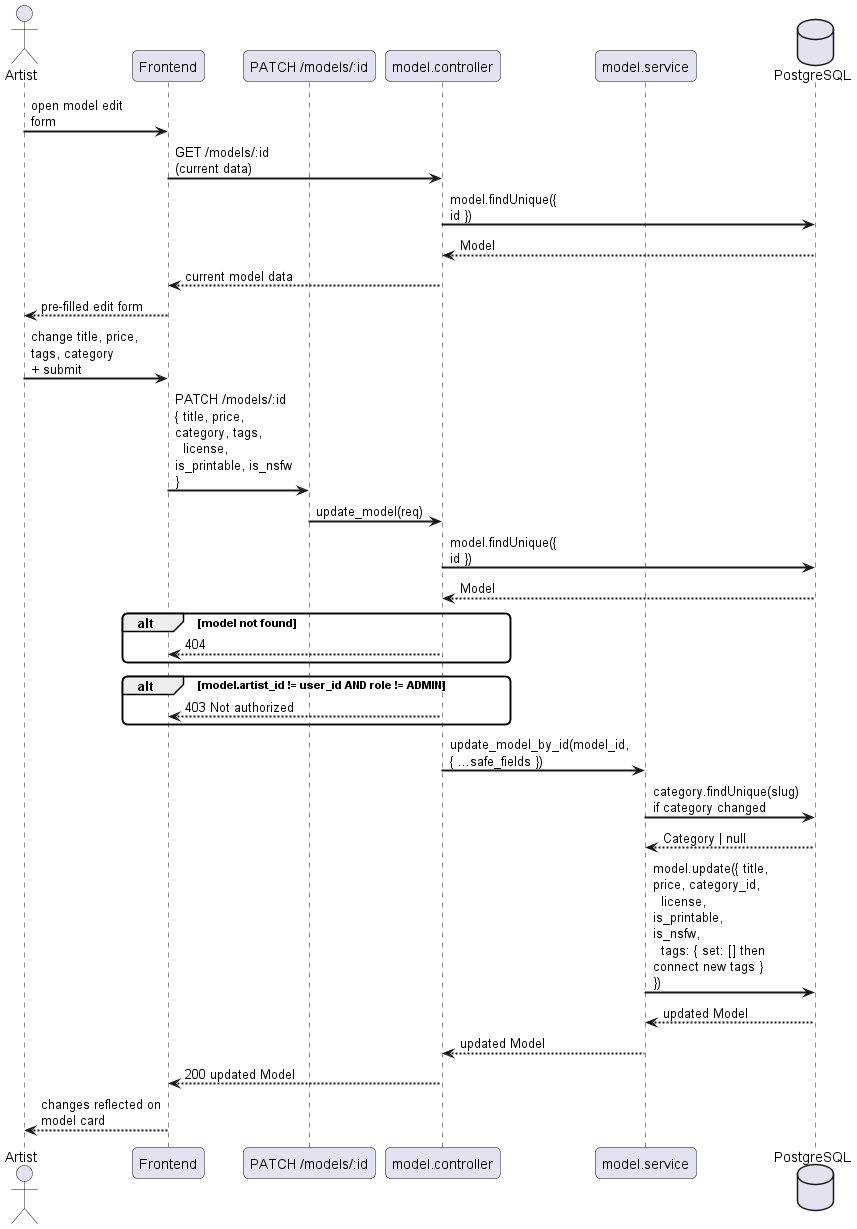

The diagram above was rendered by PlantUML. Its source (embedded in the PNG):
@startuml
skinparam sequenceArrowThickness 2
skinparam roundcorner 10
skinparam maxmessagesize 120

actor "Artist" as A
participant "Frontend" as FE
participant "PATCH /models/:id" as API
participant "model.controller" as MC
participant "model.service" as MS
database "PostgreSQL" as DB

A -> FE : open model edit form
FE -> MC : GET /models/:id (current data)
MC -> DB : model.findUnique({ id })
DB --> MC : Model
MC --> FE : current model data
FE --> A : pre-filled edit form

A -> FE : change title, price, tags, category\n+ submit
FE -> API : PATCH /models/:id\n{ title, price, category, tags,\n  license, is_printable, is_nsfw }
API -> MC : update_model(req)
MC -> DB : model.findUnique({ id })
DB --> MC : Model
alt model not found
    MC --> FE : 404
end
alt model.artist_id != user_id AND role != ADMIN
    MC --> FE : 403 Not authorized
end
MC -> MS : update_model_by_id(model_id, { ...safe_fields })
MS -> DB : category.findUnique(slug) if category changed
DB --> MS : Category | null
MS -> DB : model.update({ title, price, category_id,\n  license, is_printable, is_nsfw,\n  tags: { set: [] then connect new tags } })
DB --> MS : updated Model
MS --> MC : updated Model
MC --> FE : 200 updated Model
FE --> A : changes reflected on model card
@enduml